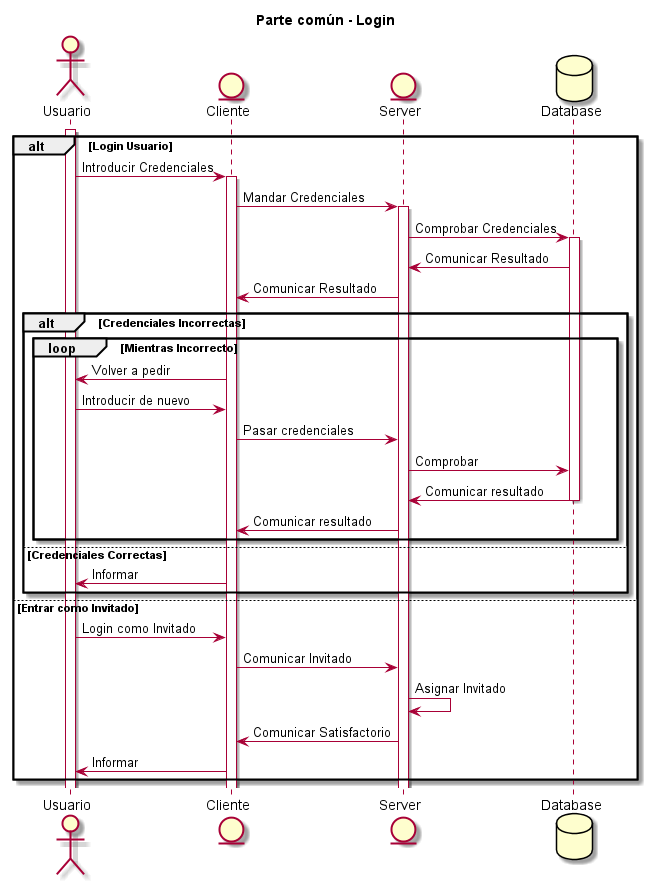

The diagram above was rendered by PlantUML. Its source (embedded in the PNG):
@startuml
title Parte común - Login

actor Usuario
entity Cliente
entity Server
database Database

activate Usuario
alt Login Usuario
Usuario->Cliente: Introducir Credenciales
activate Cliente
Cliente->Server: Mandar Credenciales
activate Server
Server->Database: Comprobar Credenciales
activate Database
Database->Server: Comunicar Resultado
Server->Cliente: Comunicar Resultado

alt Credenciales Incorrectas
loop Mientras Incorrecto
Cliente->Usuario: Volver a pedir
Usuario->Cliente: Introducir de nuevo
Cliente->Server: Pasar credenciales
Server->Database: Comprobar
Database->Server: Comunicar resultado
deactivate Database
Server->Cliente: Comunicar resultado
end
else Credenciales Correctas
Cliente->Usuario: Informar
end
else Entrar como Invitado
Usuario->Cliente: Login como Invitado
Cliente->Server: Comunicar Invitado
Server->Server: Asignar Invitado
Server->Cliente: Comunicar Satisfactorio
Cliente->Usuario: Informar
end

@enduml